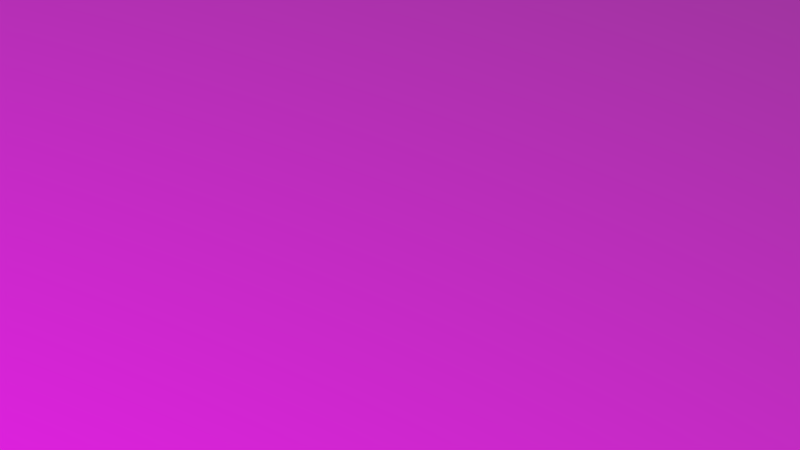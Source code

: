 # Source: mockup-shots.blend  (saved by Blender 2.79.0; exported with 4.5.12 LTS)
import bpy
from mathutils import Matrix  # noqa: F401  (used for matrix-valued properties, if any)

bpy.ops.wm.read_factory_settings(use_empty=True)
scene = bpy.context.scene
scene.name = 'pan1'

# ---- collections
col_collection_1 = bpy.data.collections.new('Collection 1'); scene.collection.children.link(col_collection_1)

# ---- images (referenced by path relative to the original .blend; pixels are not part of the script)
import os
ASSET_DIR = os.environ.get("B2B_ASSET_DIR", "")  # directory of the original .blend (textures are referenced by path, not embedded)
HERE = os.path.dirname(os.path.abspath(__file__))  # packed textures are extracted next to this script under _unpacked/

def load_image(name, relpath, width, height, colorspace="sRGB"):
    """Load a texture the original file referenced (path relative to the .blend, or extracted next to this script)."""
    p = next((c for c in (os.path.join(HERE, relpath), os.path.join(ASSET_DIR, relpath)) if relpath and os.path.exists(c)), "")
    if p:
        img = bpy.data.images.load(p, check_existing=True)
        img.name = name
    else:  # same state as the original file: an image datablock whose file is absent (Cycles renders it pink)
        img = bpy.data.images.new(name, width, height)
        img.source = "FILE"
        img.filepath = "//" + (relpath or name)
    img.colorspace_settings.name = colorspace
    return img
img_tobias_overview_png = load_image('tobias-overview.png', 'overview/tobias-overview.png', 1024, 1024, 'sRGB')

# ---- materials (node trees are filled in below, after node groups)
mat_tobias_overview = bpy.data.materials.new('tobias-overview')
mat_tobias_overview.alpha_threshold = 0.0
mat_tobias_overview.roughness = 0.5

# ---- material node trees
mat_tobias_overview.use_nodes = True; mat_tobias_overview.node_tree.nodes.clear()
_N = mat_tobias_overview.node_tree.nodes; _L = mat_tobias_overview.node_tree.links
n0 = _N.new('ShaderNodeOutputMaterial'); n0.name = 'Material Output'; n0.location = (300, 300)
n1 = _N.new('ShaderNodeTexImage'); n1.name = 'Image Texture'; n1.location = (-400, 60)
n1.width = 140
n1.image = img_tobias_overview_png
n1.extension = 'CLIP'
n2 = _N.new('ShaderNodeEmission'); n2.name = 'Emission'; n2.location = (-200, 60)
n3 = _N.new('ShaderNodeBsdfTransparent'); n3.name = 'Transparent BSDF'; n3.location = (-200, 240)
n4 = _N.new('ShaderNodeMixShader'); n4.name = 'Mix Shader'; n4.location = (0, 300)
_L.new(n1.outputs[0], n2.inputs[0])
_L.new(n1.outputs[1], n4.inputs[0])
_L.new(n3.outputs[0], n4.inputs[1])
_L.new(n2.outputs[0], n4.inputs[2])
_L.new(n4.outputs[0], n0.inputs[0])
n0.is_active_output = True

# ---- world
world_world = bpy.data.worlds.new('World'); scene.world = world_world
world_world.color = (0.05088, 0.05088, 0.05088)
world_world.use_sun_shadow = False
world_world.sun_shadow_jitter_overblur = 0.0
world_world.cycles.sampling_method = 'MANUAL'

# ---- cameras
cam_camera = bpy.data.cameras.new('Camera')
cam_camera.clip_end = 100.0
cam_camera.lens = 35.0
cam_camera.sensor_width = 32.0
cam_camera.sensor_height = 18.0
cam_camera.ortho_scale = 7.314
cam_camera.dof.focus_distance = 0.0

# ---- meshes
me_tobias_overview = bpy.data.meshes.new('tobias-overview')
me_tobias_overview.from_pydata([(-1.25, -0.5, 0.0), (1.25, -0.5, 0.0), (-1.25, 0.5, 0.0), (1.25, 0.5, 0.0)], [], [(0, 1, 3, 2)])
_uv = me_tobias_overview.uv_layers.new(name='UVMap')
_uv.uv.foreach_set('vector', [0.0, 0.0, 1.0, 0.0, 1.0, 1.0, 0.0, 1.0])
me_tobias_overview.materials.append(mat_tobias_overview)
me_tobias_overview.use_remesh_preserve_volume = False
me_tobias_overview.use_remesh_preserve_attributes = False
me_tobias_overview.use_mirror_vertex_groups = False
me_tobias_overview.update()

# ---- objects
ob_tobias_overview = bpy.data.objects.new('tobias-overview', me_tobias_overview)
ob_camera = bpy.data.objects.new('Camera', cam_camera)

# ---- transforms, parenting, visibility, modifiers, constraints
ob_tobias_overview.location = (-2.802, -1.344, 12.5)
ob_tobias_overview.scale = (4.143, 4.143, 4.143)
ob_tobias_overview.lineart.crease_threshold = 0.0
ob_camera.location = (0.0, 0.0, 15.06)
ob_camera.lock_rotations_4d = False
ob_camera.empty_display_type = 'ARROWS'
ob_camera.color = (0.0, 0.0, 0.0, 0.0)
ob_camera.display_type = 'WIRE'
ob_camera.lineart.crease_threshold = 0.0

# ---- collection membership
col_collection_1.objects.link(ob_tobias_overview)
col_collection_1.objects.link(ob_camera)

# ---- scene / render settings (as saved in the file)
scene.camera = ob_camera
scene.frame_start = 1; scene.frame_end = 90; scene.frame_set(1)
scene.render.engine = 'CYCLES'
scene.render.image_settings.file_format = 'FFMPEG'
scene.render.fps = 30
scene.render.fps_base = 1.001
scene.render.dither_intensity = 0.0
scene.render.use_motion_blur = True
scene.cycles.use_denoising = False
scene.cycles.samples = 16
scene.cycles.sampling_pattern = 'TABULATED_SOBOL'
scene.cycles.use_adaptive_sampling = False
scene.cycles.use_light_tree = False
scene.cycles.blur_glossy = 0.0
scene.cycles.sample_clamp_indirect = 0.0
scene.view_settings.view_transform = 'Standard'
bpy.context.view_layer.update()
